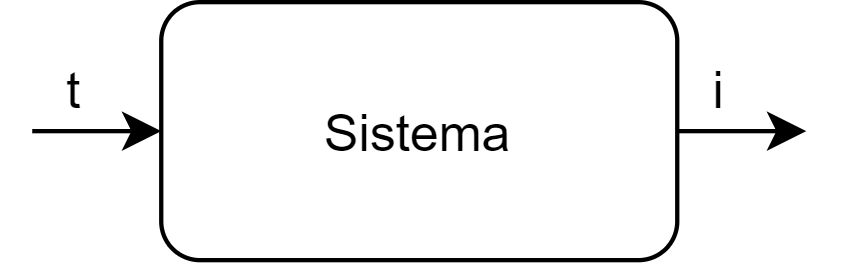

The diagram above was exported from draw.io. Its source (the exported page's mxGraphModel, read from the mxfile embedded in the PNG):
<mxGraphModel dx="331" dy="185" grid="1" gridSize="10" guides="1" tooltips="1" connect="1" arrows="1" fold="1" page="1" pageScale="1" pageWidth="827" pageHeight="1169" math="0" shadow="0">
  <root>
    <mxCell id="0" />
    <mxCell id="1" parent="0" />
    <mxCell id="H19f6NyJdcFdzfAuVs9g-1" value="Sistema" style="rounded=1;whiteSpace=wrap;html=1;" parent="1" vertex="1">
      <mxGeometry x="270" y="150" width="120" height="60" as="geometry" />
    </mxCell>
    <mxCell id="H19f6NyJdcFdzfAuVs9g-2" value="" style="endArrow=classic;html=1;entryX=0;entryY=0.5;entryDx=0;entryDy=0;exitX=0;exitY=1;exitDx=0;exitDy=0;" parent="1" target="H19f6NyJdcFdzfAuVs9g-1" edge="1" source="H19f6NyJdcFdzfAuVs9g-4">
      <mxGeometry width="50" height="50" relative="1" as="geometry">
        <mxPoint x="210" y="180" as="sourcePoint" />
        <mxPoint x="320" y="230" as="targetPoint" />
      </mxGeometry>
    </mxCell>
    <mxCell id="H19f6NyJdcFdzfAuVs9g-3" value="" style="endArrow=classic;html=1;exitX=1;exitY=0.5;exitDx=0;exitDy=0;" parent="1" source="H19f6NyJdcFdzfAuVs9g-1" edge="1">
      <mxGeometry width="50" height="50" relative="1" as="geometry">
        <mxPoint x="200" y="280" as="sourcePoint" />
        <mxPoint x="420" y="180" as="targetPoint" />
      </mxGeometry>
    </mxCell>
    <mxCell id="H19f6NyJdcFdzfAuVs9g-4" value="t" style="text;html=1;strokeColor=none;fillColor=none;align=center;verticalAlign=middle;whiteSpace=wrap;rounded=0;" parent="1" vertex="1">
      <mxGeometry x="240" y="160" width="20" height="20" as="geometry" />
    </mxCell>
    <mxCell id="H19f6NyJdcFdzfAuVs9g-5" value="i" style="text;html=1;strokeColor=none;fillColor=none;align=center;verticalAlign=middle;whiteSpace=wrap;rounded=0;" parent="1" vertex="1">
      <mxGeometry x="390" y="160" width="20" height="20" as="geometry" />
    </mxCell>
  </root>
</mxGraphModel>